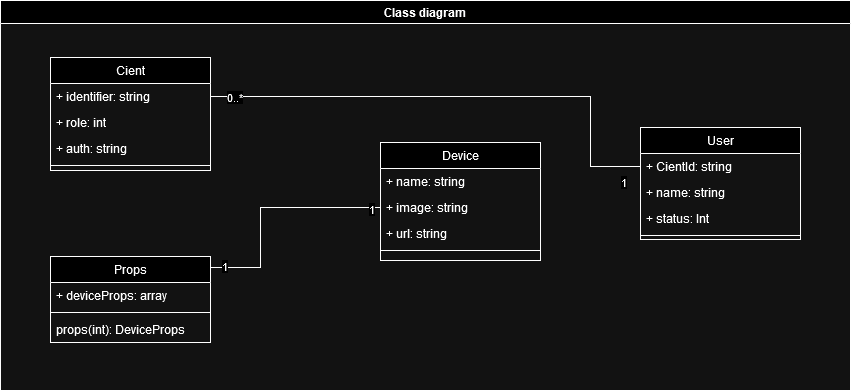

The diagram above was exported from draw.io. Its source (the exported page's mxGraphModel, read from the mxfile embedded in the PNG):
<mxGraphModel dx="1879" dy="1670" grid="1" gridSize="10" guides="1" tooltips="1" connect="1" arrows="1" fold="1" page="1" pageScale="1" pageWidth="827" pageHeight="1169" math="0" shadow="0">
  <root>
    <mxCell id="WIyWlLk6GJQsqaUBKTNV-0" />
    <mxCell id="WIyWlLk6GJQsqaUBKTNV-1" parent="WIyWlLk6GJQsqaUBKTNV-0" />
    <mxCell id="5dLH2-bOq6MJYjy3w7BF-282" value="Class diagram" style="swimlane;startSize=23;" parent="WIyWlLk6GJQsqaUBKTNV-1" vertex="1">
      <mxGeometry x="-400" y="-960" width="850" height="390" as="geometry" />
    </mxCell>
    <mxCell id="5dLH2-bOq6MJYjy3w7BF-292" value="Cient" style="swimlane;fontStyle=0;align=center;verticalAlign=top;childLayout=stackLayout;horizontal=1;startSize=26;horizontalStack=0;resizeParent=1;resizeLast=0;collapsible=1;marginBottom=0;rounded=0;shadow=0;strokeWidth=1;" parent="5dLH2-bOq6MJYjy3w7BF-282" vertex="1">
      <mxGeometry x="50" y="57" width="160" height="113" as="geometry">
        <mxRectangle x="230" y="140" width="160" height="26" as="alternateBounds" />
      </mxGeometry>
    </mxCell>
    <mxCell id="5dLH2-bOq6MJYjy3w7BF-293" value="+ identifier: string" style="text;align=left;verticalAlign=top;spacingLeft=4;spacingRight=4;overflow=hidden;rotatable=0;points=[[0,0.5],[1,0.5]];portConstraint=eastwest;" parent="5dLH2-bOq6MJYjy3w7BF-292" vertex="1">
      <mxGeometry y="26" width="160" height="26" as="geometry" />
    </mxCell>
    <mxCell id="5dLH2-bOq6MJYjy3w7BF-294" value="+ role: int" style="text;align=left;verticalAlign=top;spacingLeft=4;spacingRight=4;overflow=hidden;rotatable=0;points=[[0,0.5],[1,0.5]];portConstraint=eastwest;rounded=0;shadow=0;html=0;" parent="5dLH2-bOq6MJYjy3w7BF-292" vertex="1">
      <mxGeometry y="52" width="160" height="26" as="geometry" />
    </mxCell>
    <mxCell id="ggaZgJPCZ2kaR8DIM5gM-43" value="+ auth: string" style="text;align=left;verticalAlign=top;spacingLeft=4;spacingRight=4;overflow=hidden;rotatable=0;points=[[0,0.5],[1,0.5]];portConstraint=eastwest;rounded=0;shadow=0;html=0;" parent="5dLH2-bOq6MJYjy3w7BF-292" vertex="1">
      <mxGeometry y="78" width="160" height="26" as="geometry" />
    </mxCell>
    <mxCell id="5dLH2-bOq6MJYjy3w7BF-297" value="" style="line;html=1;strokeWidth=1;align=left;verticalAlign=middle;spacingTop=-1;spacingLeft=3;spacingRight=3;rotatable=0;labelPosition=right;points=[];portConstraint=eastwest;" parent="5dLH2-bOq6MJYjy3w7BF-292" vertex="1">
      <mxGeometry y="104" width="160" height="8" as="geometry" />
    </mxCell>
    <mxCell id="5dLH2-bOq6MJYjy3w7BF-324" value="User" style="swimlane;fontStyle=0;align=center;verticalAlign=top;childLayout=stackLayout;horizontal=1;startSize=26;horizontalStack=0;resizeParent=1;resizeLast=0;collapsible=1;marginBottom=0;rounded=0;shadow=0;strokeWidth=1;" parent="5dLH2-bOq6MJYjy3w7BF-282" vertex="1">
      <mxGeometry x="640" y="127" width="160" height="112" as="geometry">
        <mxRectangle x="550" y="140" width="160" height="26" as="alternateBounds" />
      </mxGeometry>
    </mxCell>
    <mxCell id="5dLH2-bOq6MJYjy3w7BF-327" value="+ CientId: string" style="text;align=left;verticalAlign=top;spacingLeft=4;spacingRight=4;overflow=hidden;rotatable=0;points=[[0,0.5],[1,0.5]];portConstraint=eastwest;rounded=0;shadow=0;html=0;" parent="5dLH2-bOq6MJYjy3w7BF-324" vertex="1">
      <mxGeometry y="26" width="160" height="26" as="geometry" />
    </mxCell>
    <mxCell id="5dLH2-bOq6MJYjy3w7BF-326" value="+ name: string" style="text;align=left;verticalAlign=top;spacingLeft=4;spacingRight=4;overflow=hidden;rotatable=0;points=[[0,0.5],[1,0.5]];portConstraint=eastwest;rounded=0;shadow=0;html=0;" parent="5dLH2-bOq6MJYjy3w7BF-324" vertex="1">
      <mxGeometry y="52" width="160" height="26" as="geometry" />
    </mxCell>
    <mxCell id="ggaZgJPCZ2kaR8DIM5gM-24" value="+ status: Int" style="text;align=left;verticalAlign=top;spacingLeft=4;spacingRight=4;overflow=hidden;rotatable=0;points=[[0,0.5],[1,0.5]];portConstraint=eastwest;rounded=0;shadow=0;html=0;" parent="5dLH2-bOq6MJYjy3w7BF-324" vertex="1">
      <mxGeometry y="78" width="160" height="26" as="geometry" />
    </mxCell>
    <mxCell id="5dLH2-bOq6MJYjy3w7BF-328" value="" style="line;html=1;strokeWidth=1;align=left;verticalAlign=middle;spacingTop=-1;spacingLeft=3;spacingRight=3;rotatable=0;labelPosition=right;points=[];portConstraint=eastwest;" parent="5dLH2-bOq6MJYjy3w7BF-324" vertex="1">
      <mxGeometry y="104" width="160" height="8" as="geometry" />
    </mxCell>
    <mxCell id="5dLH2-bOq6MJYjy3w7BF-298" value="Props" style="swimlane;fontStyle=0;align=center;verticalAlign=top;childLayout=stackLayout;horizontal=1;startSize=26;horizontalStack=0;resizeParent=1;resizeLast=0;collapsible=1;marginBottom=0;rounded=0;shadow=0;strokeWidth=1;" parent="5dLH2-bOq6MJYjy3w7BF-282" vertex="1">
      <mxGeometry x="50" y="256" width="160" height="86" as="geometry">
        <mxRectangle x="130" y="380" width="160" height="26" as="alternateBounds" />
      </mxGeometry>
    </mxCell>
    <mxCell id="5dLH2-bOq6MJYjy3w7BF-302" value="+ deviceProps: array" style="text;align=left;verticalAlign=top;spacingLeft=4;spacingRight=4;overflow=hidden;rotatable=0;points=[[0,0.5],[1,0.5]];portConstraint=eastwest;rounded=0;shadow=0;html=0;" parent="5dLH2-bOq6MJYjy3w7BF-298" vertex="1">
      <mxGeometry y="26" width="160" height="26" as="geometry" />
    </mxCell>
    <mxCell id="5dLH2-bOq6MJYjy3w7BF-307" value="" style="line;html=1;strokeWidth=1;align=left;verticalAlign=middle;spacingTop=-1;spacingLeft=3;spacingRight=3;rotatable=0;labelPosition=right;points=[];portConstraint=eastwest;" parent="5dLH2-bOq6MJYjy3w7BF-298" vertex="1">
      <mxGeometry y="52" width="160" height="8" as="geometry" />
    </mxCell>
    <mxCell id="45HwKsNyAAzAFEZ9drwu-0" value="props(int): DeviceProps" style="text;align=left;verticalAlign=top;spacingLeft=4;spacingRight=4;overflow=hidden;rotatable=0;points=[[0,0.5],[1,0.5]];portConstraint=eastwest;rounded=0;shadow=0;html=0;" vertex="1" parent="5dLH2-bOq6MJYjy3w7BF-298">
      <mxGeometry y="60" width="160" height="26" as="geometry" />
    </mxCell>
    <mxCell id="5dLH2-bOq6MJYjy3w7BF-318" value="Device" style="swimlane;fontStyle=0;align=center;verticalAlign=top;childLayout=stackLayout;horizontal=1;startSize=26;horizontalStack=0;resizeParent=1;resizeLast=0;collapsible=1;marginBottom=0;rounded=0;shadow=0;strokeWidth=1;" parent="5dLH2-bOq6MJYjy3w7BF-282" vertex="1">
      <mxGeometry x="380" y="142" width="160" height="118" as="geometry">
        <mxRectangle x="550" y="140" width="160" height="26" as="alternateBounds" />
      </mxGeometry>
    </mxCell>
    <mxCell id="5dLH2-bOq6MJYjy3w7BF-320" value="+ name: string" style="text;align=left;verticalAlign=top;spacingLeft=4;spacingRight=4;overflow=hidden;rotatable=0;points=[[0,0.5],[1,0.5]];portConstraint=eastwest;rounded=0;shadow=0;html=0;" parent="5dLH2-bOq6MJYjy3w7BF-318" vertex="1">
      <mxGeometry y="26" width="160" height="26" as="geometry" />
    </mxCell>
    <mxCell id="5dLH2-bOq6MJYjy3w7BF-321" value="+ image: string" style="text;align=left;verticalAlign=top;spacingLeft=4;spacingRight=4;overflow=hidden;rotatable=0;points=[[0,0.5],[1,0.5]];portConstraint=eastwest;rounded=0;shadow=0;html=0;" parent="5dLH2-bOq6MJYjy3w7BF-318" vertex="1">
      <mxGeometry y="52" width="160" height="26" as="geometry" />
    </mxCell>
    <mxCell id="5dLH2-bOq6MJYjy3w7BF-314" value="+ url: string" style="text;align=left;verticalAlign=top;spacingLeft=4;spacingRight=4;overflow=hidden;rotatable=0;points=[[0,0.5],[1,0.5]];portConstraint=eastwest;rounded=0;shadow=0;html=0;" parent="5dLH2-bOq6MJYjy3w7BF-318" vertex="1">
      <mxGeometry y="78" width="160" height="26" as="geometry" />
    </mxCell>
    <mxCell id="5dLH2-bOq6MJYjy3w7BF-323" value="" style="line;html=1;strokeWidth=1;align=left;verticalAlign=middle;spacingTop=-1;spacingLeft=3;spacingRight=3;rotatable=0;labelPosition=right;points=[];portConstraint=eastwest;" parent="5dLH2-bOq6MJYjy3w7BF-318" vertex="1">
      <mxGeometry y="104" width="160" height="8" as="geometry" />
    </mxCell>
    <mxCell id="ggaZgJPCZ2kaR8DIM5gM-21" value="" style="endArrow=none;html=1;rounded=0;edgeStyle=orthogonalEdgeStyle;entryX=0;entryY=0.5;entryDx=0;entryDy=0;" parent="5dLH2-bOq6MJYjy3w7BF-282" source="5dLH2-bOq6MJYjy3w7BF-298" target="5dLH2-bOq6MJYjy3w7BF-321" edge="1">
      <mxGeometry width="50" height="50" relative="1" as="geometry">
        <mxPoint x="580" y="347" as="sourcePoint" />
        <mxPoint x="630" y="297" as="targetPoint" />
        <Array as="points">
          <mxPoint x="260" y="267" />
          <mxPoint x="260" y="207" />
        </Array>
      </mxGeometry>
    </mxCell>
    <mxCell id="ggaZgJPCZ2kaR8DIM5gM-22" value="1" style="edgeLabel;html=1;align=center;verticalAlign=middle;resizable=0;points=[];" parent="ggaZgJPCZ2kaR8DIM5gM-21" vertex="1" connectable="0">
      <mxGeometry x="-0.8836" y="2" relative="1" as="geometry">
        <mxPoint as="offset" />
      </mxGeometry>
    </mxCell>
    <mxCell id="ggaZgJPCZ2kaR8DIM5gM-23" value="1" style="edgeLabel;html=1;align=center;verticalAlign=middle;resizable=0;points=[];" parent="ggaZgJPCZ2kaR8DIM5gM-21" vertex="1" connectable="0">
      <mxGeometry x="0.911" y="-1" relative="1" as="geometry">
        <mxPoint as="offset" />
      </mxGeometry>
    </mxCell>
    <mxCell id="ggaZgJPCZ2kaR8DIM5gM-32" value="" style="endArrow=none;html=1;rounded=0;edgeStyle=orthogonalEdgeStyle;exitX=0;exitY=0.5;exitDx=0;exitDy=0;entryX=1;entryY=0.5;entryDx=0;entryDy=0;" parent="5dLH2-bOq6MJYjy3w7BF-282" source="5dLH2-bOq6MJYjy3w7BF-326" edge="1">
      <mxGeometry width="50" height="50" relative="1" as="geometry">
        <mxPoint x="545" y="87" as="sourcePoint" />
        <mxPoint x="210" y="96" as="targetPoint" />
        <Array as="points">
          <mxPoint x="590" y="166" />
          <mxPoint x="590" y="96" />
        </Array>
      </mxGeometry>
    </mxCell>
    <mxCell id="ggaZgJPCZ2kaR8DIM5gM-33" value="0..*" style="edgeLabel;html=1;align=center;verticalAlign=middle;resizable=0;points=[];" parent="ggaZgJPCZ2kaR8DIM5gM-32" vertex="1" connectable="0">
      <mxGeometry x="0.7584" relative="1" as="geometry">
        <mxPoint x="-41" as="offset" />
      </mxGeometry>
    </mxCell>
    <mxCell id="ggaZgJPCZ2kaR8DIM5gM-34" value="1" style="edgeLabel;html=1;align=center;verticalAlign=middle;resizable=0;points=[];" parent="ggaZgJPCZ2kaR8DIM5gM-32" vertex="1" connectable="0">
      <mxGeometry x="-0.67" relative="1" as="geometry">
        <mxPoint x="32" y="26" as="offset" />
      </mxGeometry>
    </mxCell>
  </root>
</mxGraphModel>